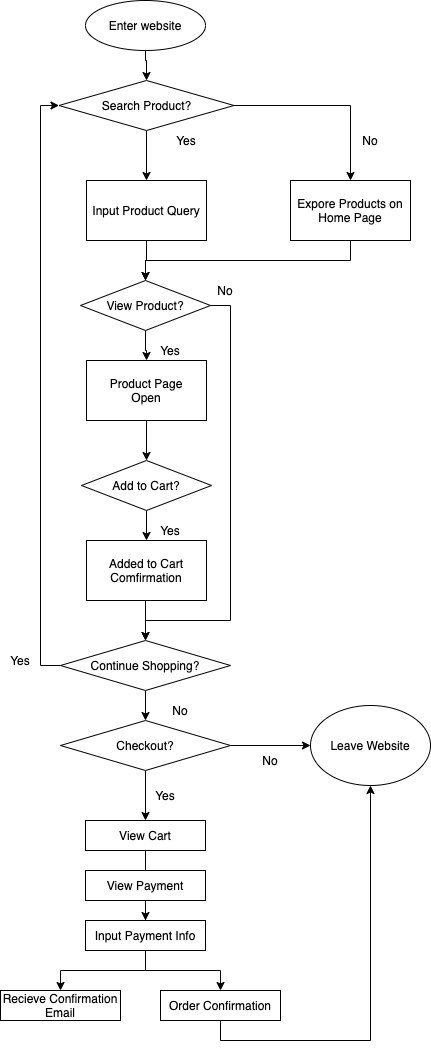

The diagram above was exported from draw.io. Its source (the exported page's mxGraphModel, read from the mxfile embedded in the PNG):
<mxGraphModel dx="649" dy="627" grid="1" gridSize="10" guides="1" tooltips="1" connect="1" arrows="1" fold="1" page="1" pageScale="1" pageWidth="850" pageHeight="1100" math="0" shadow="0">
  <root>
    <mxCell id="0" />
    <mxCell id="1" parent="0" />
    <mxCell id="11" style="edgeStyle=orthogonalEdgeStyle;rounded=0;orthogonalLoop=1;jettySize=auto;html=1;exitX=0.5;exitY=1;exitDx=0;exitDy=0;" parent="1" target="3" edge="1">
      <mxGeometry relative="1" as="geometry">
        <mxPoint x="375" y="70" as="sourcePoint" />
      </mxGeometry>
    </mxCell>
    <mxCell id="6" value="" style="edgeStyle=orthogonalEdgeStyle;rounded=0;orthogonalLoop=1;jettySize=auto;html=1;" parent="1" source="3" target="4" edge="1">
      <mxGeometry relative="1" as="geometry" />
    </mxCell>
    <mxCell id="7" style="edgeStyle=orthogonalEdgeStyle;rounded=0;orthogonalLoop=1;jettySize=auto;html=1;exitX=1;exitY=0.5;exitDx=0;exitDy=0;entryX=0.5;entryY=0;entryDx=0;entryDy=0;" parent="1" source="3" target="5" edge="1">
      <mxGeometry relative="1" as="geometry" />
    </mxCell>
    <mxCell id="3" value="Search Product?" style="rhombus;whiteSpace=wrap;html=1;" parent="1" vertex="1">
      <mxGeometry x="288.5" y="110" width="175" height="50" as="geometry" />
    </mxCell>
    <mxCell id="13" style="edgeStyle=orthogonalEdgeStyle;rounded=0;orthogonalLoop=1;jettySize=auto;html=1;entryX=0.5;entryY=0;entryDx=0;entryDy=0;" parent="1" source="4" target="12" edge="1">
      <mxGeometry relative="1" as="geometry" />
    </mxCell>
    <mxCell id="4" value="Input Product Query" style="rounded=0;whiteSpace=wrap;html=1;" parent="1" vertex="1">
      <mxGeometry x="316" y="210" width="120" height="60" as="geometry" />
    </mxCell>
    <mxCell id="14" style="edgeStyle=orthogonalEdgeStyle;rounded=0;orthogonalLoop=1;jettySize=auto;html=1;entryX=0.5;entryY=0;entryDx=0;entryDy=0;" parent="1" source="5" target="12" edge="1">
      <mxGeometry relative="1" as="geometry">
        <Array as="points">
          <mxPoint x="580" y="290" />
          <mxPoint x="375" y="290" />
        </Array>
      </mxGeometry>
    </mxCell>
    <mxCell id="5" value="Expore Products on Home Page" style="rounded=0;whiteSpace=wrap;html=1;" parent="1" vertex="1">
      <mxGeometry x="520" y="210" width="120" height="60" as="geometry" />
    </mxCell>
    <mxCell id="8" value="Yes" style="text;html=1;strokeColor=none;fillColor=none;align=center;verticalAlign=middle;whiteSpace=wrap;rounded=0;" parent="1" vertex="1">
      <mxGeometry x="396" y="160" width="40" height="20" as="geometry" />
    </mxCell>
    <mxCell id="9" value="No" style="text;html=1;strokeColor=none;fillColor=none;align=center;verticalAlign=middle;whiteSpace=wrap;rounded=0;" parent="1" vertex="1">
      <mxGeometry x="580" y="160" width="40" height="20" as="geometry" />
    </mxCell>
    <mxCell id="16" value="" style="edgeStyle=orthogonalEdgeStyle;rounded=0;orthogonalLoop=1;jettySize=auto;html=1;" parent="1" source="12" target="15" edge="1">
      <mxGeometry relative="1" as="geometry" />
    </mxCell>
    <mxCell id="27" style="edgeStyle=orthogonalEdgeStyle;rounded=0;orthogonalLoop=1;jettySize=auto;html=1;exitX=1;exitY=0.5;exitDx=0;exitDy=0;entryX=0.5;entryY=0;entryDx=0;entryDy=0;" parent="1" source="12" target="23" edge="1">
      <mxGeometry relative="1" as="geometry">
        <Array as="points">
          <mxPoint x="460" y="335" />
          <mxPoint x="460" y="650" />
          <mxPoint x="375" y="650" />
        </Array>
      </mxGeometry>
    </mxCell>
    <mxCell id="12" value="View Product?" style="rhombus;whiteSpace=wrap;html=1;" parent="1" vertex="1">
      <mxGeometry x="310" y="310" width="130" height="50" as="geometry" />
    </mxCell>
    <mxCell id="18" value="" style="edgeStyle=orthogonalEdgeStyle;rounded=0;orthogonalLoop=1;jettySize=auto;html=1;" parent="1" source="15" target="17" edge="1">
      <mxGeometry relative="1" as="geometry" />
    </mxCell>
    <mxCell id="15" value="Product Page&lt;br&gt;Open" style="rounded=0;whiteSpace=wrap;html=1;" parent="1" vertex="1">
      <mxGeometry x="316" y="390" width="120" height="60" as="geometry" />
    </mxCell>
    <mxCell id="20" value="" style="edgeStyle=orthogonalEdgeStyle;rounded=0;orthogonalLoop=1;jettySize=auto;html=1;" parent="1" source="17" target="19" edge="1">
      <mxGeometry relative="1" as="geometry" />
    </mxCell>
    <mxCell id="17" value="Add to Cart?" style="rhombus;whiteSpace=wrap;html=1;" parent="1" vertex="1">
      <mxGeometry x="311" y="490" width="130" height="50" as="geometry" />
    </mxCell>
    <mxCell id="24" value="" style="edgeStyle=orthogonalEdgeStyle;rounded=0;orthogonalLoop=1;jettySize=auto;html=1;" parent="1" source="19" target="23" edge="1">
      <mxGeometry relative="1" as="geometry">
        <Array as="points">
          <mxPoint x="375" y="660" />
          <mxPoint x="375" y="660" />
        </Array>
      </mxGeometry>
    </mxCell>
    <mxCell id="19" value="Added to Cart Comfirmation" style="rounded=0;whiteSpace=wrap;html=1;" parent="1" vertex="1">
      <mxGeometry x="316" y="570" width="120" height="60" as="geometry" />
    </mxCell>
    <mxCell id="21" value="Yes" style="text;html=1;strokeColor=none;fillColor=none;align=center;verticalAlign=middle;whiteSpace=wrap;rounded=0;" parent="1" vertex="1">
      <mxGeometry x="380" y="370" width="40" height="20" as="geometry" />
    </mxCell>
    <mxCell id="22" value="Yes" style="text;html=1;strokeColor=none;fillColor=none;align=center;verticalAlign=middle;whiteSpace=wrap;rounded=0;" parent="1" vertex="1">
      <mxGeometry x="380" y="550" width="40" height="20" as="geometry" />
    </mxCell>
    <mxCell id="30" style="edgeStyle=orthogonalEdgeStyle;rounded=0;orthogonalLoop=1;jettySize=auto;html=1;exitX=0;exitY=0.5;exitDx=0;exitDy=0;entryX=0;entryY=0.5;entryDx=0;entryDy=0;" parent="1" source="23" target="3" edge="1">
      <mxGeometry relative="1" as="geometry" />
    </mxCell>
    <mxCell id="32" style="edgeStyle=orthogonalEdgeStyle;rounded=0;orthogonalLoop=1;jettySize=auto;html=1;exitX=0.5;exitY=1;exitDx=0;exitDy=0;entryX=0.5;entryY=0;entryDx=0;entryDy=0;" parent="1" source="23" target="31" edge="1">
      <mxGeometry relative="1" as="geometry" />
    </mxCell>
    <mxCell id="23" value="Continue Shopping?" style="rhombus;whiteSpace=wrap;html=1;" parent="1" vertex="1">
      <mxGeometry x="290" y="670" width="170" height="50" as="geometry" />
    </mxCell>
    <mxCell id="28" value="Yes" style="text;html=1;strokeColor=none;fillColor=none;align=center;verticalAlign=middle;whiteSpace=wrap;rounded=0;" parent="1" vertex="1">
      <mxGeometry x="230" y="680" width="40" height="20" as="geometry" />
    </mxCell>
    <mxCell id="29" value="No" style="text;html=1;strokeColor=none;fillColor=none;align=center;verticalAlign=middle;whiteSpace=wrap;rounded=0;" parent="1" vertex="1">
      <mxGeometry x="435" y="310" width="40" height="20" as="geometry" />
    </mxCell>
    <mxCell id="34" style="edgeStyle=orthogonalEdgeStyle;rounded=0;orthogonalLoop=1;jettySize=auto;html=1;exitX=1;exitY=0.5;exitDx=0;exitDy=0;" parent="1" source="31" target="33" edge="1">
      <mxGeometry relative="1" as="geometry" />
    </mxCell>
    <mxCell id="36" style="edgeStyle=orthogonalEdgeStyle;rounded=0;orthogonalLoop=1;jettySize=auto;html=1;exitX=0.5;exitY=1;exitDx=0;exitDy=0;entryX=0.5;entryY=0;entryDx=0;entryDy=0;" parent="1" source="31" target="38" edge="1">
      <mxGeometry relative="1" as="geometry">
        <mxPoint x="375" y="880" as="targetPoint" />
      </mxGeometry>
    </mxCell>
    <mxCell id="31" value="Checkout?" style="rhombus;whiteSpace=wrap;html=1;" parent="1" vertex="1">
      <mxGeometry x="290" y="750" width="170" height="50" as="geometry" />
    </mxCell>
    <mxCell id="33" value="Leave Website" style="ellipse;whiteSpace=wrap;html=1;" parent="1" vertex="1">
      <mxGeometry x="540" y="735" width="120" height="80" as="geometry" />
    </mxCell>
    <mxCell id="35" value="No" style="text;html=1;strokeColor=none;fillColor=none;align=center;verticalAlign=middle;whiteSpace=wrap;rounded=0;" parent="1" vertex="1">
      <mxGeometry x="480" y="780" width="40" height="20" as="geometry" />
    </mxCell>
    <mxCell id="37" value="Yes" style="text;html=1;strokeColor=none;fillColor=none;align=center;verticalAlign=middle;whiteSpace=wrap;rounded=0;" parent="1" vertex="1">
      <mxGeometry x="375" y="815" width="40" height="20" as="geometry" />
    </mxCell>
    <mxCell id="55" value="" style="edgeStyle=orthogonalEdgeStyle;rounded=0;orthogonalLoop=1;jettySize=auto;html=1;" edge="1" parent="1" source="38">
      <mxGeometry relative="1" as="geometry">
        <mxPoint x="375" y="910" as="targetPoint" />
      </mxGeometry>
    </mxCell>
    <mxCell id="38" value="View Cart" style="rounded=0;whiteSpace=wrap;html=1;" parent="1" vertex="1">
      <mxGeometry x="315" y="850" width="120" height="30" as="geometry" />
    </mxCell>
    <mxCell id="58" value="" style="edgeStyle=orthogonalEdgeStyle;rounded=0;orthogonalLoop=1;jettySize=auto;html=1;entryX=0.5;entryY=0;entryDx=0;entryDy=0;" edge="1" parent="1" source="40" target="41">
      <mxGeometry relative="1" as="geometry" />
    </mxCell>
    <mxCell id="40" value="View Payment" style="rounded=0;whiteSpace=wrap;html=1;" parent="1" vertex="1">
      <mxGeometry x="315" y="900" width="120" height="30" as="geometry" />
    </mxCell>
    <mxCell id="44" style="edgeStyle=orthogonalEdgeStyle;rounded=0;orthogonalLoop=1;jettySize=auto;html=1;" parent="1" source="41" target="42" edge="1">
      <mxGeometry relative="1" as="geometry" />
    </mxCell>
    <mxCell id="45" style="edgeStyle=orthogonalEdgeStyle;rounded=0;orthogonalLoop=1;jettySize=auto;html=1;exitX=0.5;exitY=1;exitDx=0;exitDy=0;" parent="1" source="41" target="43" edge="1">
      <mxGeometry relative="1" as="geometry" />
    </mxCell>
    <mxCell id="41" value="Input Payment Info" style="rounded=0;whiteSpace=wrap;html=1;" parent="1" vertex="1">
      <mxGeometry x="315" y="950" width="120" height="30" as="geometry" />
    </mxCell>
    <mxCell id="46" style="edgeStyle=orthogonalEdgeStyle;rounded=0;orthogonalLoop=1;jettySize=auto;html=1;exitX=0.5;exitY=1;exitDx=0;exitDy=0;" parent="1" source="42" target="33" edge="1">
      <mxGeometry relative="1" as="geometry" />
    </mxCell>
    <mxCell id="42" value="Order Confirmation" style="rounded=0;whiteSpace=wrap;html=1;" parent="1" vertex="1">
      <mxGeometry x="390" y="1020" width="120" height="30" as="geometry" />
    </mxCell>
    <mxCell id="43" value="Recieve Confirmation Email" style="rounded=0;whiteSpace=wrap;html=1;" parent="1" vertex="1">
      <mxGeometry x="230" y="1020" width="120" height="30" as="geometry" />
    </mxCell>
    <mxCell id="50" value="Enter website" style="ellipse;whiteSpace=wrap;html=1;" parent="1" vertex="1">
      <mxGeometry x="315" y="30" width="120" height="50" as="geometry" />
    </mxCell>
    <mxCell id="53" value="No" style="text;html=1;strokeColor=none;fillColor=none;align=center;verticalAlign=middle;whiteSpace=wrap;rounded=0;" parent="1" vertex="1">
      <mxGeometry x="390" y="730" width="40" height="20" as="geometry" />
    </mxCell>
  </root>
</mxGraphModel>